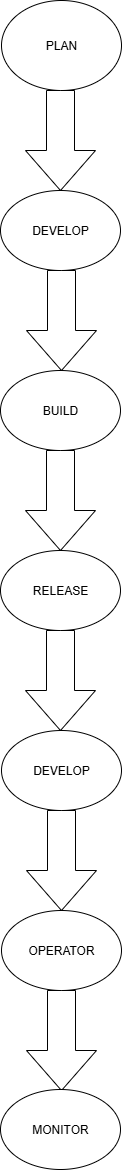

The diagram above was exported from draw.io. Its source (the exported page's mxGraphModel, read from the mxfile embedded in the PNG):
<mxGraphModel dx="1303" dy="703" grid="1" gridSize="10" guides="1" tooltips="1" connect="1" arrows="1" fold="1" page="1" pageScale="1" pageWidth="827" pageHeight="1169" math="0" shadow="0">
  <root>
    <mxCell id="0" />
    <mxCell id="1" parent="0" />
    <mxCell id="YsD1BLji6so460he6Csj-1" value="PLAN" style="ellipse;whiteSpace=wrap;html=1;" vertex="1" parent="1">
      <mxGeometry x="320" width="120" height="90" as="geometry" />
    </mxCell>
    <mxCell id="YsD1BLji6so460he6Csj-2" value="" style="html=1;shadow=0;dashed=0;align=center;verticalAlign=middle;shape=mxgraph.arrows2.arrow;dy=0.6;dx=40;direction=south;notch=0;" vertex="1" parent="1">
      <mxGeometry x="344" y="90" width="70" height="100" as="geometry" />
    </mxCell>
    <mxCell id="YsD1BLji6so460he6Csj-3" value="DEVELOP" style="ellipse;whiteSpace=wrap;html=1;" vertex="1" parent="1">
      <mxGeometry x="319" y="190" width="120" height="80" as="geometry" />
    </mxCell>
    <mxCell id="YsD1BLji6so460he6Csj-4" value="" style="html=1;shadow=0;dashed=0;align=center;verticalAlign=middle;shape=mxgraph.arrows2.arrow;dy=0.6;dx=40;direction=south;notch=0;" vertex="1" parent="1">
      <mxGeometry x="345" y="270" width="70" height="100" as="geometry" />
    </mxCell>
    <mxCell id="YsD1BLji6so460he6Csj-6" value="BUILD" style="ellipse;whiteSpace=wrap;html=1;" vertex="1" parent="1">
      <mxGeometry x="319" y="370" width="120" height="80" as="geometry" />
    </mxCell>
    <mxCell id="YsD1BLji6so460he6Csj-7" value="" style="html=1;shadow=0;dashed=0;align=center;verticalAlign=middle;shape=mxgraph.arrows2.arrow;dy=0.6;dx=40;direction=south;notch=0;" vertex="1" parent="1">
      <mxGeometry x="344" y="450" width="70" height="100" as="geometry" />
    </mxCell>
    <mxCell id="YsD1BLji6so460he6Csj-8" value="RELEASE" style="ellipse;whiteSpace=wrap;html=1;" vertex="1" parent="1">
      <mxGeometry x="319" y="550" width="120" height="80" as="geometry" />
    </mxCell>
    <mxCell id="YsD1BLji6so460he6Csj-13" value="" style="html=1;shadow=0;dashed=0;align=center;verticalAlign=middle;shape=mxgraph.arrows2.arrow;dy=0.6;dx=40;direction=south;notch=0;" vertex="1" parent="1">
      <mxGeometry x="344" y="630" width="70" height="100" as="geometry" />
    </mxCell>
    <mxCell id="YsD1BLji6so460he6Csj-14" value="DEVELOP" style="ellipse;whiteSpace=wrap;html=1;" vertex="1" parent="1">
      <mxGeometry x="320" y="730" width="120" height="80" as="geometry" />
    </mxCell>
    <mxCell id="YsD1BLji6so460he6Csj-15" value="" style="html=1;shadow=0;dashed=0;align=center;verticalAlign=middle;shape=mxgraph.arrows2.arrow;dy=0.6;dx=40;direction=south;notch=0;" vertex="1" parent="1">
      <mxGeometry x="345" y="810" width="70" height="100" as="geometry" />
    </mxCell>
    <mxCell id="YsD1BLji6so460he6Csj-16" value="OPERATOR" style="ellipse;whiteSpace=wrap;html=1;" vertex="1" parent="1">
      <mxGeometry x="320" y="910" width="120" height="80" as="geometry" />
    </mxCell>
    <mxCell id="YsD1BLji6so460he6Csj-17" value="" style="html=1;shadow=0;dashed=0;align=center;verticalAlign=middle;shape=mxgraph.arrows2.arrow;dy=0.6;dx=40;direction=south;notch=0;" vertex="1" parent="1">
      <mxGeometry x="345" y="990" width="70" height="100" as="geometry" />
    </mxCell>
    <mxCell id="YsD1BLji6so460he6Csj-18" value="MONITOR" style="ellipse;whiteSpace=wrap;html=1;" vertex="1" parent="1">
      <mxGeometry x="319" y="1089" width="120" height="80" as="geometry" />
    </mxCell>
  </root>
</mxGraphModel>